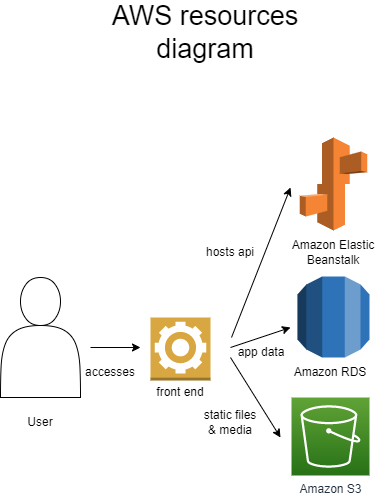

The diagram above was exported from draw.io. Its source (the exported page's mxGraphModel, read from the mxfile embedded in the PNG):
<mxGraphModel dx="2074" dy="1124" grid="1" gridSize="10" guides="1" tooltips="1" connect="1" arrows="1" fold="1" page="1" pageScale="1" pageWidth="1169" pageHeight="827" math="0" shadow="0">
  <root>
    <mxCell id="0" />
    <mxCell id="1" parent="0" />
    <mxCell id="9Gg9a39qps2qjHGURwUn-2" value="" style="shape=actor;whiteSpace=wrap;html=1;" vertex="1" parent="1">
      <mxGeometry x="310" y="370" width="80" height="120" as="geometry" />
    </mxCell>
    <mxCell id="9Gg9a39qps2qjHGURwUn-3" value="User" style="text;html=1;strokeColor=none;fillColor=none;align=center;verticalAlign=middle;whiteSpace=wrap;rounded=0;" vertex="1" parent="1">
      <mxGeometry x="320" y="500" width="60" height="30" as="geometry" />
    </mxCell>
    <mxCell id="9Gg9a39qps2qjHGURwUn-6" value="" style="outlineConnect=0;dashed=0;verticalLabelPosition=bottom;verticalAlign=top;align=center;html=1;shape=mxgraph.aws3.worker;fillColor=#D9A741;gradientColor=none;" vertex="1" parent="1">
      <mxGeometry x="460" y="410" width="60" height="63" as="geometry" />
    </mxCell>
    <mxCell id="9Gg9a39qps2qjHGURwUn-7" value="" style="endArrow=classic;html=1;rounded=0;" edge="1" parent="1">
      <mxGeometry width="50" height="50" relative="1" as="geometry">
        <mxPoint x="400" y="440" as="sourcePoint" />
        <mxPoint x="450" y="440" as="targetPoint" />
      </mxGeometry>
    </mxCell>
    <mxCell id="9Gg9a39qps2qjHGURwUn-8" value="front end" style="text;html=1;strokeColor=none;fillColor=none;align=center;verticalAlign=middle;whiteSpace=wrap;rounded=0;" vertex="1" parent="1">
      <mxGeometry x="460" y="470" width="60" height="30" as="geometry" />
    </mxCell>
    <mxCell id="9Gg9a39qps2qjHGURwUn-12" value="accesses" style="text;html=1;strokeColor=none;fillColor=none;align=center;verticalAlign=middle;whiteSpace=wrap;rounded=0;" vertex="1" parent="1">
      <mxGeometry x="390" y="450" width="60" height="30" as="geometry" />
    </mxCell>
    <mxCell id="9Gg9a39qps2qjHGURwUn-13" value="static files &amp;amp; media" style="text;html=1;strokeColor=none;fillColor=none;align=center;verticalAlign=middle;whiteSpace=wrap;rounded=0;" vertex="1" parent="1">
      <mxGeometry x="510" y="500" width="60" height="30" as="geometry" />
    </mxCell>
    <mxCell id="UEzPUAAOIrF-is8g5C7q-116" value="Amazon S3" style="outlineConnect=0;fontColor=#232F3E;gradientColor=#60A337;gradientDirection=north;fillColor=#277116;strokeColor=#ffffff;dashed=0;verticalLabelPosition=bottom;verticalAlign=top;align=center;html=1;fontSize=12;fontStyle=0;aspect=fixed;shape=mxgraph.aws4.resourceIcon;resIcon=mxgraph.aws4.s3;labelBackgroundColor=#ffffff;" parent="1" vertex="1">
      <mxGeometry x="601.0000000000002" y="490" width="78" height="78" as="geometry" />
    </mxCell>
    <mxCell id="9Gg9a39qps2qjHGURwUn-14" value="" style="endArrow=classic;html=1;rounded=0;" edge="1" parent="1">
      <mxGeometry width="50" height="50" relative="1" as="geometry">
        <mxPoint x="540" y="450" as="sourcePoint" />
        <mxPoint x="590" y="530" as="targetPoint" />
      </mxGeometry>
    </mxCell>
    <mxCell id="9Gg9a39qps2qjHGURwUn-15" value="" style="outlineConnect=0;dashed=0;verticalLabelPosition=bottom;verticalAlign=top;align=center;html=1;shape=mxgraph.aws3.rds;fillColor=#2E73B8;gradientColor=none;" vertex="1" parent="1">
      <mxGeometry x="607" y="369" width="72" height="81" as="geometry" />
    </mxCell>
    <mxCell id="9Gg9a39qps2qjHGURwUn-16" value="Amazon RDS" style="text;html=1;strokeColor=none;fillColor=none;align=center;verticalAlign=middle;whiteSpace=wrap;rounded=0;" vertex="1" parent="1">
      <mxGeometry x="595" y="450" width="90" height="30" as="geometry" />
    </mxCell>
    <mxCell id="9Gg9a39qps2qjHGURwUn-17" value="" style="endArrow=classic;html=1;rounded=0;" edge="1" parent="1">
      <mxGeometry width="50" height="50" relative="1" as="geometry">
        <mxPoint x="540" y="440" as="sourcePoint" />
        <mxPoint x="600" y="420" as="targetPoint" />
      </mxGeometry>
    </mxCell>
    <mxCell id="9Gg9a39qps2qjHGURwUn-18" value="app data" style="text;html=1;strokeColor=none;fillColor=none;align=center;verticalAlign=middle;whiteSpace=wrap;rounded=0;" vertex="1" parent="1">
      <mxGeometry x="541" y="430" width="60" height="30" as="geometry" />
    </mxCell>
    <mxCell id="9Gg9a39qps2qjHGURwUn-19" value="" style="outlineConnect=0;dashed=0;verticalLabelPosition=bottom;verticalAlign=top;align=center;html=1;shape=mxgraph.aws3.elastic_beanstalk;fillColor=#F58534;gradientColor=none;" vertex="1" parent="1">
      <mxGeometry x="609.25" y="230" width="67.5" height="93" as="geometry" />
    </mxCell>
    <mxCell id="9Gg9a39qps2qjHGURwUn-20" value="Amazon Elastic Beanstalk" style="text;html=1;strokeColor=none;fillColor=none;align=center;verticalAlign=middle;whiteSpace=wrap;rounded=0;" vertex="1" parent="1">
      <mxGeometry x="598" y="330" width="90" height="30" as="geometry" />
    </mxCell>
    <mxCell id="9Gg9a39qps2qjHGURwUn-21" value="" style="endArrow=classic;html=1;rounded=0;exitX=0;exitY=0;exitDx=0;exitDy=0;" edge="1" parent="1" source="9Gg9a39qps2qjHGURwUn-18">
      <mxGeometry width="50" height="50" relative="1" as="geometry">
        <mxPoint x="850" y="460" as="sourcePoint" />
        <mxPoint x="600" y="280" as="targetPoint" />
      </mxGeometry>
    </mxCell>
    <mxCell id="9Gg9a39qps2qjHGURwUn-22" value="hosts api" style="text;html=1;strokeColor=none;fillColor=none;align=center;verticalAlign=middle;whiteSpace=wrap;rounded=0;" vertex="1" parent="1">
      <mxGeometry x="510" y="330" width="60" height="30" as="geometry" />
    </mxCell>
    <mxCell id="9Gg9a39qps2qjHGURwUn-23" value="&lt;font style=&quot;font-size: 27px;&quot;&gt;AWS resources diagram&lt;/font&gt;" style="text;html=1;strokeColor=none;fillColor=none;align=center;verticalAlign=middle;whiteSpace=wrap;rounded=0;" vertex="1" parent="1">
      <mxGeometry x="380" y="110" width="270" height="30" as="geometry" />
    </mxCell>
  </root>
</mxGraphModel>